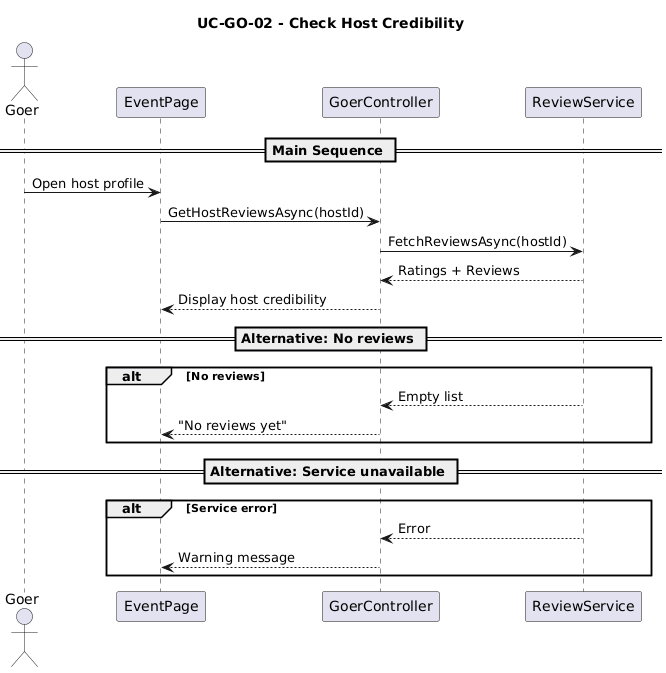

The diagram above was rendered by PlantUML. Its source (embedded in the PNG):
@startuml
title UC-GO-02 - Check Host Credibility

actor Goer
participant "EventPage" as UI
participant "GoerController" as Controller
participant "ReviewService" as ReviewService

== Main Sequence ==

Goer -> UI : Open host profile
UI -> Controller : GetHostReviewsAsync(hostId)

Controller -> ReviewService : FetchReviewsAsync(hostId)
ReviewService --> Controller : Ratings + Reviews

Controller --> UI : Display host credibility

== Alternative: No reviews ==
alt No reviews
    ReviewService --> Controller : Empty list
    Controller --> UI : "No reviews yet"
end

== Alternative: Service unavailable ==
alt Service error
    ReviewService --> Controller : Error
    Controller --> UI : Warning message
end
@enduml